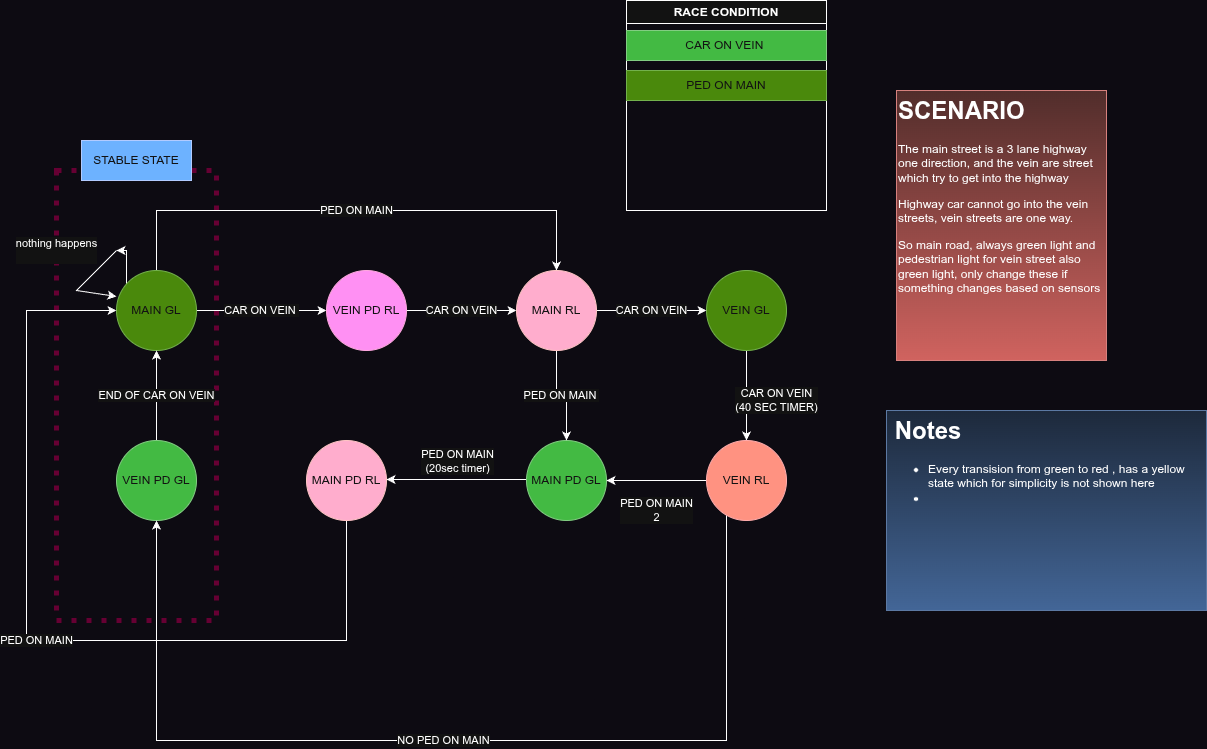

The diagram above was exported from draw.io. Its source (the exported page's mxGraphModel, read from the mxfile embedded in the PNG):
<mxGraphModel dx="2276" dy="1899" grid="1" gridSize="10" guides="1" tooltips="1" connect="1" arrows="1" fold="1" page="1" pageScale="1" pageWidth="850" pageHeight="1100" background="light-dark(#FFFFFF,#0D0B12)" math="0" shadow="0">
  <root>
    <mxCell id="0" />
    <mxCell id="1" parent="0" />
    <mxCell id="IzMV6Qe7UqRfKqiYSCHK-31" parent="1" style="rounded=0;whiteSpace=wrap;html=1;fillColor=none;dashed=1;dashPattern=1 2;strokeColor=light-dark(#000000,#660033);strokeWidth=5;" value="" vertex="1">
      <mxGeometry height="450" width="160" y="110" as="geometry" />
    </mxCell>
    <mxCell id="IzMV6Qe7UqRfKqiYSCHK-5" edge="1" parent="1" source="7oGPr51TRHdTjLGsJcky-1" style="edgeStyle=orthogonalEdgeStyle;rounded=0;orthogonalLoop=1;jettySize=auto;html=1;entryX=0;entryY=0.5;entryDx=0;entryDy=0;" target="IzMV6Qe7UqRfKqiYSCHK-4" value="CAR ON VEIN&amp;nbsp;">
      <mxGeometry relative="1" as="geometry">
        <mxPoint as="offset" />
        <Array as="points">
          <mxPoint x="190" y="250" />
          <mxPoint x="190" y="250" />
        </Array>
        <mxPoint x="590" y="490" as="targetPoint" />
      </mxGeometry>
    </mxCell>
    <mxCell id="IzMV6Qe7UqRfKqiYSCHK-16" edge="1" parent="1" source="7oGPr51TRHdTjLGsJcky-1" style="edgeStyle=orthogonalEdgeStyle;rounded=0;orthogonalLoop=1;jettySize=auto;html=1;">
      <mxGeometry relative="1" as="geometry">
        <Array as="points">
          <mxPoint x="70" y="190" />
        </Array>
        <mxPoint x="60" y="190" as="targetPoint" />
      </mxGeometry>
    </mxCell>
    <mxCell id="KcKpdxhyBzfvZl8k6aL1-1" edge="1" parent="1" source="7oGPr51TRHdTjLGsJcky-1" style="edgeStyle=orthogonalEdgeStyle;rounded=0;orthogonalLoop=1;jettySize=auto;html=1;entryX=0.5;entryY=0;entryDx=0;entryDy=0;" target="IzMV6Qe7UqRfKqiYSCHK-1" value="PED ON MAIN">
      <mxGeometry relative="1" as="geometry">
        <Array as="points">
          <mxPoint x="100" y="150" />
          <mxPoint x="500" y="150" />
        </Array>
      </mxGeometry>
    </mxCell>
    <mxCell id="7oGPr51TRHdTjLGsJcky-1" parent="1" style="ellipse;whiteSpace=wrap;html=1;aspect=fixed;rotation=0;fillColor=#60a917;fontColor=#ffffff;strokeColor=#2D7600;" value="MAIN GL" vertex="1">
      <mxGeometry height="80" width="80" x="60" y="210" as="geometry" />
    </mxCell>
    <mxCell id="KcKpdxhyBzfvZl8k6aL1-16" edge="1" parent="1" source="7oGPr51TRHdTjLGsJcky-4" style="edgeStyle=orthogonalEdgeStyle;rounded=0;orthogonalLoop=1;jettySize=auto;html=1;" target="KcKpdxhyBzfvZl8k6aL1-15" value="CAR ON VEIN&lt;div&gt;(40 SEC TIMER)&lt;/div&gt;">
      <mxGeometry relative="1" x="0.1111" y="30" as="geometry">
        <mxPoint as="offset" />
      </mxGeometry>
    </mxCell>
    <mxCell id="7oGPr51TRHdTjLGsJcky-4" parent="1" style="ellipse;whiteSpace=wrap;html=1;aspect=fixed;fillColor=#60a917;fontColor=#ffffff;strokeColor=#2D7600;" value="VEIN GL" vertex="1">
      <mxGeometry height="80" width="80" x="650" y="210" as="geometry" />
    </mxCell>
    <mxCell id="IzMV6Qe7UqRfKqiYSCHK-30" edge="1" parent="1" source="7oGPr51TRHdTjLGsJcky-5" style="edgeStyle=orthogonalEdgeStyle;rounded=0;orthogonalLoop=1;jettySize=auto;html=1;entryX=0.5;entryY=1;entryDx=0;entryDy=0;" target="7oGPr51TRHdTjLGsJcky-1" value="END OF CAR ON VEIN">
      <mxGeometry relative="1" as="geometry" />
    </mxCell>
    <mxCell id="7oGPr51TRHdTjLGsJcky-5" parent="1" style="ellipse;whiteSpace=wrap;html=1;aspect=fixed;fillColor=#008a00;fontColor=#ffffff;strokeColor=#005700;" value="VEIN PD GL" vertex="1">
      <mxGeometry height="80" width="80" x="60" y="380" as="geometry" />
    </mxCell>
    <mxCell id="IzMV6Qe7UqRfKqiYSCHK-27" edge="1" parent="1" style="edgeStyle=orthogonalEdgeStyle;rounded=0;orthogonalLoop=1;jettySize=auto;html=1;entryX=1;entryY=0.5;entryDx=0;entryDy=0;" value="">
      <mxGeometry relative="1" as="geometry">
        <mxPoint x="470" y="419" as="sourcePoint" />
        <mxPoint x="330" y="419" as="targetPoint" />
      </mxGeometry>
    </mxCell>
    <mxCell id="KcKpdxhyBzfvZl8k6aL1-20" connectable="0" parent="IzMV6Qe7UqRfKqiYSCHK-27" style="edgeLabel;html=1;align=center;verticalAlign=middle;resizable=0;points=[];" value="PED ON MAIN&lt;div&gt;(20sec timer)&lt;/div&gt;" vertex="1">
      <mxGeometry relative="1" x="-0.2286" y="-3" as="geometry">
        <mxPoint x="-16" y="-16" as="offset" />
      </mxGeometry>
    </mxCell>
    <mxCell id="7oGPr51TRHdTjLGsJcky-6" parent="1" style="ellipse;whiteSpace=wrap;html=1;aspect=fixed;fillColor=#008a00;fontColor=#ffffff;strokeColor=#005700;" value="MAIN PD GL" vertex="1">
      <mxGeometry height="80" width="80" x="470" y="380" as="geometry" />
    </mxCell>
    <mxCell id="IzMV6Qe7UqRfKqiYSCHK-22" edge="1" parent="1" source="IzMV6Qe7UqRfKqiYSCHK-1" style="edgeStyle=orthogonalEdgeStyle;rounded=0;orthogonalLoop=1;jettySize=auto;html=1;" target="7oGPr51TRHdTjLGsJcky-4" value="CAR ON VEIN">
      <mxGeometry relative="1" as="geometry" />
    </mxCell>
    <mxCell id="KcKpdxhyBzfvZl8k6aL1-14" edge="1" parent="1" source="IzMV6Qe7UqRfKqiYSCHK-1" style="edgeStyle=orthogonalEdgeStyle;rounded=0;orthogonalLoop=1;jettySize=auto;html=1;" target="7oGPr51TRHdTjLGsJcky-6" value="PED ON MAIN&amp;nbsp;">
      <mxGeometry relative="1" as="geometry" />
    </mxCell>
    <mxCell id="IzMV6Qe7UqRfKqiYSCHK-1" parent="1" style="ellipse;whiteSpace=wrap;html=1;aspect=fixed;fillColor=#a20025;fontColor=#ffffff;strokeColor=#6F0000;" value="MAIN RL" vertex="1">
      <mxGeometry height="80" width="80" x="460" y="210" as="geometry" />
    </mxCell>
    <mxCell id="KcKpdxhyBzfvZl8k6aL1-5" edge="1" parent="1" source="IzMV6Qe7UqRfKqiYSCHK-3" style="edgeStyle=orthogonalEdgeStyle;rounded=0;orthogonalLoop=1;jettySize=auto;html=1;entryX=0;entryY=0.5;entryDx=0;entryDy=0;" target="7oGPr51TRHdTjLGsJcky-1" value="PED ON MAIN">
      <mxGeometry relative="1" as="geometry">
        <Array as="points">
          <mxPoint x="290" y="580" />
          <mxPoint x="-30" y="580" />
          <mxPoint x="-30" y="250" />
        </Array>
      </mxGeometry>
    </mxCell>
    <mxCell id="IzMV6Qe7UqRfKqiYSCHK-3" parent="1" style="ellipse;whiteSpace=wrap;html=1;aspect=fixed;fillColor=#a20025;fontColor=#ffffff;strokeColor=#6F0000;" value="MAIN PD RL" vertex="1">
      <mxGeometry height="80" width="80" x="250" y="380" as="geometry" />
    </mxCell>
    <mxCell id="IzMV6Qe7UqRfKqiYSCHK-20" edge="1" parent="1" source="IzMV6Qe7UqRfKqiYSCHK-4" style="edgeStyle=orthogonalEdgeStyle;rounded=0;orthogonalLoop=1;jettySize=auto;html=1;entryX=0;entryY=0.5;entryDx=0;entryDy=0;" target="IzMV6Qe7UqRfKqiYSCHK-1" value="CAR ON VEIN">
      <mxGeometry relative="1" as="geometry" />
    </mxCell>
    <mxCell id="IzMV6Qe7UqRfKqiYSCHK-4" parent="1" style="ellipse;whiteSpace=wrap;html=1;aspect=fixed;fillColor=#d80073;fontColor=#ffffff;strokeColor=#A50040;" value="VEIN PD RL" vertex="1">
      <mxGeometry height="80" width="80" x="270" y="210" as="geometry" />
    </mxCell>
    <mxCell id="IzMV6Qe7UqRfKqiYSCHK-18" edge="1" parent="1" style="endArrow=classic;html=1;rounded=0;entryX=0;entryY=0.325;entryDx=0;entryDy=0;entryPerimeter=0;" target="7oGPr51TRHdTjLGsJcky-1" value="nothing happens&lt;div&gt;&lt;br&gt;&lt;/div&gt;">
      <mxGeometry height="50" relative="1" width="50" x="-0.1254" y="-42" as="geometry">
        <mxPoint x="-1" as="offset" />
        <Array as="points">
          <mxPoint x="20" y="230" />
        </Array>
        <mxPoint x="60" y="190" as="sourcePoint" />
        <mxPoint x="450" y="390" as="targetPoint" />
      </mxGeometry>
    </mxCell>
    <mxCell id="IzMV6Qe7UqRfKqiYSCHK-34" parent="1" style="text;html=1;whiteSpace=wrap;strokeColor=#001DBC;fillColor=#0050ef;align=center;verticalAlign=middle;rounded=0;fontColor=#ffffff;" value="STABLE STATE" vertex="1">
      <mxGeometry height="40" width="110" x="25" y="80" as="geometry" />
    </mxCell>
    <mxCell id="KcKpdxhyBzfvZl8k6aL1-7" parent="1" style="swimlane;whiteSpace=wrap;html=1;" value="RACE CONDITION" vertex="1">
      <mxGeometry height="210" width="200" x="570" y="-60" as="geometry" />
    </mxCell>
    <mxCell id="KcKpdxhyBzfvZl8k6aL1-6" parent="KcKpdxhyBzfvZl8k6aL1-7" style="text;html=1;whiteSpace=wrap;strokeColor=#005700;fillColor=#008a00;align=center;verticalAlign=middle;rounded=0;fontColor=#ffffff;" value="CAR ON VEIN&amp;nbsp;" vertex="1">
      <mxGeometry height="30" width="200" y="30" as="geometry" />
    </mxCell>
    <mxCell id="KcKpdxhyBzfvZl8k6aL1-9" parent="KcKpdxhyBzfvZl8k6aL1-7" style="text;html=1;whiteSpace=wrap;strokeColor=#2D7600;fillColor=#60a917;align=center;verticalAlign=middle;rounded=0;fontColor=#ffffff;" value="PED ON MAIN" vertex="1">
      <mxGeometry height="30" width="200" y="70" as="geometry" />
    </mxCell>
    <mxCell id="KcKpdxhyBzfvZl8k6aL1-10" parent="1" style="text;html=1;whiteSpace=wrap;overflow=hidden;rounded=0;fillColor=#f8cecc;strokeColor=#b85450;gradientColor=#ea6b66;" value="&lt;h1 style=&quot;margin-top: 0px;&quot;&gt;SCENARIO&lt;/h1&gt;&lt;p&gt;The main street is a 3 lane highway one direction, and the vein are street which try to get into the highway&lt;/p&gt;&lt;p&gt;Highway car cannot go into the vein streets, vein streets are one way.&lt;/p&gt;&lt;p&gt;So main road, always green light and pedestrian light for vein street also green light, only change these if something changes based on sensors&lt;/p&gt;" vertex="1">
      <mxGeometry height="270" width="210" x="840" y="30" as="geometry" />
    </mxCell>
    <mxCell id="KcKpdxhyBzfvZl8k6aL1-13" parent="1" style="text;html=1;whiteSpace=wrap;overflow=hidden;rounded=0;fillColor=#dae8fc;strokeColor=#6c8ebf;gradientColor=#7ea6e0;" value="&lt;h1 style=&quot;margin-top: 0px;&quot;&gt;&amp;nbsp;Notes&lt;/h1&gt;&lt;p&gt;&lt;/p&gt;&lt;ul&gt;&lt;li&gt;&lt;span style=&quot;background-color: transparent; color: light-dark(rgb(0, 0, 0), rgb(255, 255, 255));&quot;&gt;Every transision from green to red , has a yellow state which for simplicity is not shown here&lt;/span&gt;&lt;/li&gt;&lt;li&gt;&lt;span style=&quot;background-color: transparent; color: light-dark(rgb(0, 0, 0), rgb(255, 255, 255));&quot;&gt;&lt;br&gt;&lt;/span&gt;&lt;/li&gt;&lt;/ul&gt;&lt;p&gt;&lt;/p&gt;&lt;p&gt;&lt;br&gt;&lt;/p&gt;" vertex="1">
      <mxGeometry height="200" width="320" x="830" y="350" as="geometry" />
    </mxCell>
    <mxCell id="KcKpdxhyBzfvZl8k6aL1-17" edge="1" parent="1" source="KcKpdxhyBzfvZl8k6aL1-15" style="edgeStyle=orthogonalEdgeStyle;rounded=0;orthogonalLoop=1;jettySize=auto;html=1;entryX=1;entryY=0.5;entryDx=0;entryDy=0;" target="7oGPr51TRHdTjLGsJcky-6" value="PED ON MAIN&lt;div&gt;2&lt;/div&gt;">
      <mxGeometry relative="1" y="30" as="geometry">
        <mxPoint as="offset" />
      </mxGeometry>
    </mxCell>
    <mxCell id="KcKpdxhyBzfvZl8k6aL1-18" edge="1" parent="1" source="KcKpdxhyBzfvZl8k6aL1-15" style="edgeStyle=orthogonalEdgeStyle;rounded=0;orthogonalLoop=1;jettySize=auto;html=1;entryX=0.5;entryY=1;entryDx=0;entryDy=0;" target="7oGPr51TRHdTjLGsJcky-5" value="NO PED ON MAIN">
      <mxGeometry relative="1" as="geometry">
        <Array as="points">
          <mxPoint x="670" y="680" />
          <mxPoint x="100" y="680" />
        </Array>
      </mxGeometry>
    </mxCell>
    <mxCell id="KcKpdxhyBzfvZl8k6aL1-15" parent="1" style="ellipse;whiteSpace=wrap;html=1;aspect=fixed;fillColor=#e51400;strokeColor=#B20000;fontColor=#ffffff;" value="VEIN RL" vertex="1">
      <mxGeometry height="80" width="80" x="650" y="380" as="geometry" />
    </mxCell>
  </root>
</mxGraphModel>